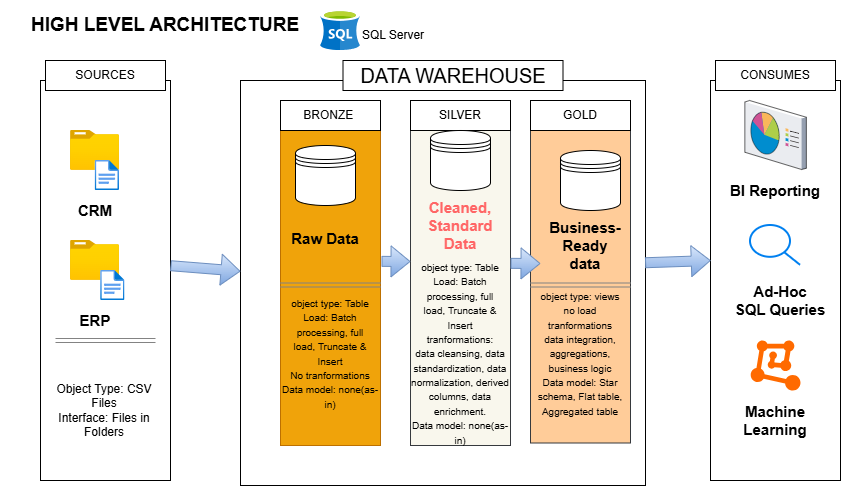

The diagram above was exported from draw.io. Its source (the exported page's mxGraphModel, read from the mxfile embedded in the PNG):
<mxGraphModel dx="1419" dy="706" grid="0" gridSize="10" guides="1" tooltips="1" connect="1" arrows="1" fold="1" page="0" pageScale="1" pageWidth="850" pageHeight="1100" math="0" shadow="0">
  <root>
    <mxCell id="0" />
    <mxCell id="1" parent="0" />
    <mxCell id="Q1Ux_WAZ6vAQTGfvnVWY-1" parent="1" style="rounded=0;whiteSpace=wrap;html=1;strokeColor=none;gradientColor=none;fillColor=none;" value="&lt;b&gt;&lt;font style=&quot;font-size: 19px;&quot;&gt;HIGH LEVEL ARCHITECTURE&lt;/font&gt;&lt;/b&gt;" vertex="1">
      <mxGeometry height="50" width="330" x="-10" as="geometry" />
    </mxCell>
    <mxCell id="Q1Ux_WAZ6vAQTGfvnVWY-3" parent="1" style="rounded=0;whiteSpace=wrap;html=1;direction=south;" value="" vertex="1">
      <mxGeometry height="400" width="130" x="30" y="80" as="geometry" />
    </mxCell>
    <mxCell id="Q1Ux_WAZ6vAQTGfvnVWY-4" parent="1" style="rounded=0;whiteSpace=wrap;html=1;" value="SOURCES" vertex="1">
      <mxGeometry height="30" width="120" x="35" y="60" as="geometry" />
    </mxCell>
    <mxCell id="Q1Ux_WAZ6vAQTGfvnVWY-5" parent="1" style="rounded=0;whiteSpace=wrap;html=1;direction=south;" value="" vertex="1">
      <mxGeometry height="400" width="130" x="700" y="80" as="geometry" />
    </mxCell>
    <mxCell id="Q1Ux_WAZ6vAQTGfvnVWY-8" parent="1" style="rounded=0;whiteSpace=wrap;html=1;" value="CONSUMES" vertex="1">
      <mxGeometry height="30" width="120" x="705" y="60" as="geometry" />
    </mxCell>
    <mxCell id="Q1Ux_WAZ6vAQTGfvnVWY-9" parent="1" style="whiteSpace=wrap;html=1;aspect=fixed;" value="" vertex="1">
      <mxGeometry height="405" width="405" x="230" y="80" as="geometry" />
    </mxCell>
    <mxCell id="Q1Ux_WAZ6vAQTGfvnVWY-10" parent="1" style="rounded=0;whiteSpace=wrap;html=1;" value="&lt;font style=&quot;font-size: 20px;&quot;&gt;DATA WAREHOUSE&lt;/font&gt;" vertex="1">
      <mxGeometry height="30" width="220" x="332.5" y="60" as="geometry" />
    </mxCell>
    <mxCell id="Q1Ux_WAZ6vAQTGfvnVWY-11" parent="1" style="rounded=0;whiteSpace=wrap;html=1;direction=south;fillColor=#f0a30a;fontColor=#000000;strokeColor=#BD7000;" value="" vertex="1">
      <mxGeometry height="330" width="100" x="270" y="115" as="geometry" />
    </mxCell>
    <mxCell id="Q1Ux_WAZ6vAQTGfvnVWY-12" parent="1" style="rounded=0;whiteSpace=wrap;html=1;direction=south;fillColor=#ffcc99;strokeColor=#36393d;gradientColor=none;" value="" vertex="1">
      <mxGeometry height="330" width="100" x="520" y="112.5" as="geometry" />
    </mxCell>
    <mxCell id="Q1Ux_WAZ6vAQTGfvnVWY-13" parent="1" style="rounded=0;whiteSpace=wrap;html=1;direction=south;fillColor=#f9f7ed;strokeColor=#36393d;" value="" vertex="1">
      <mxGeometry height="330" width="100" x="400" y="115" as="geometry" />
    </mxCell>
    <mxCell id="Q1Ux_WAZ6vAQTGfvnVWY-14" parent="1" style="rounded=0;whiteSpace=wrap;html=1;" value="BRONZE&lt;span style=&quot;white-space: pre;&quot;&gt;&#09;&lt;/span&gt;" vertex="1">
      <mxGeometry height="30" width="100" x="270" y="100" as="geometry" />
    </mxCell>
    <mxCell id="Q1Ux_WAZ6vAQTGfvnVWY-15" parent="1" style="rounded=0;whiteSpace=wrap;html=1;" value="SILVER" vertex="1">
      <mxGeometry height="30" width="100" x="400" y="100" as="geometry" />
    </mxCell>
    <mxCell id="Q1Ux_WAZ6vAQTGfvnVWY-16" parent="1" style="rounded=0;whiteSpace=wrap;html=1;" value="GOLD" vertex="1">
      <mxGeometry height="30" width="100" x="520" y="100" as="geometry" />
    </mxCell>
    <mxCell id="Q1Ux_WAZ6vAQTGfvnVWY-18" parent="1" style="image;aspect=fixed;html=1;points=[];align=center;fontSize=12;image=img/lib/azure2/general/Folder_Blank.svg;" value="" vertex="1">
      <mxGeometry height="39.77" width="49" x="60" y="130" as="geometry" />
    </mxCell>
    <mxCell id="Q1Ux_WAZ6vAQTGfvnVWY-19" parent="1" style="image;aspect=fixed;html=1;points=[];align=center;fontSize=12;image=img/lib/azure2/general/Folder_Blank.svg;" value="" vertex="1">
      <mxGeometry height="39.77" width="49" x="60" y="240" as="geometry" />
    </mxCell>
    <mxCell id="Q1Ux_WAZ6vAQTGfvnVWY-20" parent="1" style="image;aspect=fixed;html=1;points=[];align=center;fontSize=12;image=img/lib/azure2/general/File.svg;" value="" vertex="1">
      <mxGeometry height="30" width="24.35" x="84.65" y="160" as="geometry" />
    </mxCell>
    <mxCell id="Q1Ux_WAZ6vAQTGfvnVWY-21" parent="1" style="image;aspect=fixed;html=1;points=[];align=center;fontSize=12;image=img/lib/azure2/general/File.svg;" value="" vertex="1">
      <mxGeometry height="30" width="24.35" x="90.15" y="270" as="geometry" />
    </mxCell>
    <mxCell id="Q1Ux_WAZ6vAQTGfvnVWY-22" parent="1" style="rounded=0;whiteSpace=wrap;html=1;strokeColor=none;strokeWidth=4;fillColor=none;" value="&lt;font style=&quot;font-size: 15px;&quot;&gt;&lt;b&gt;CRM&lt;/b&gt;&lt;/font&gt;" vertex="1">
      <mxGeometry height="20" width="60" x="54.5" y="200" as="geometry" />
    </mxCell>
    <mxCell id="Q1Ux_WAZ6vAQTGfvnVWY-23" parent="1" style="rounded=0;whiteSpace=wrap;html=1;strokeColor=none;fillColor=none;" value="&lt;font style=&quot;font-size: 15px;&quot;&gt;&lt;b&gt;ERP&lt;/b&gt;&lt;/font&gt;" vertex="1">
      <mxGeometry height="20" width="60" x="54.5" y="310" as="geometry" />
    </mxCell>
    <mxCell id="Q1Ux_WAZ6vAQTGfvnVWY-25" edge="1" parent="1" style="shape=link;html=1;rounded=0;strokeColor=#838383;" value="">
      <mxGeometry relative="1" width="100" as="geometry">
        <mxPoint x="45" y="340" as="sourcePoint" />
        <mxPoint x="145" y="340" as="targetPoint" />
      </mxGeometry>
    </mxCell>
    <mxCell id="Q1Ux_WAZ6vAQTGfvnVWY-26" parent="1" style="rounded=0;whiteSpace=wrap;html=1;strokeColor=none;fillColor=none;" value="Object Type: CSV Files&lt;div&gt;Interface: Files in Folders&lt;/div&gt;" vertex="1">
      <mxGeometry height="100" width="108.08" x="40" y="360" as="geometry" />
    </mxCell>
    <mxCell id="Q1Ux_WAZ6vAQTGfvnVWY-29" parent="1" style="shape=datastore;whiteSpace=wrap;html=1;" value="" vertex="1">
      <mxGeometry height="60" width="60" x="285" y="145" as="geometry" />
    </mxCell>
    <mxCell id="Q1Ux_WAZ6vAQTGfvnVWY-30" parent="1" style="shape=datastore;whiteSpace=wrap;html=1;" value="" vertex="1">
      <mxGeometry height="60" width="60" x="420" y="130" as="geometry" />
    </mxCell>
    <mxCell id="Q1Ux_WAZ6vAQTGfvnVWY-31" parent="1" style="shape=datastore;whiteSpace=wrap;html=1;" value="" vertex="1">
      <mxGeometry height="60" width="60" x="550" y="150" as="geometry" />
    </mxCell>
    <mxCell id="Q1Ux_WAZ6vAQTGfvnVWY-32" edge="1" parent="1" source="Q1Ux_WAZ6vAQTGfvnVWY-3" style="shape=flexArrow;endArrow=classic;html=1;rounded=0;exitX=0.463;exitY=0;exitDx=0;exitDy=0;exitPerimeter=0;entryX=0;entryY=0.471;entryDx=0;entryDy=0;entryPerimeter=0;fillColor=#dae8fc;strokeColor=#6c8ebf;gradientColor=#7ea6e0;" target="Q1Ux_WAZ6vAQTGfvnVWY-9" value="">
      <mxGeometry height="50" relative="1" width="50" as="geometry">
        <mxPoint x="170" y="265.4" as="sourcePoint" />
        <mxPoint x="240" y="265" as="targetPoint" />
      </mxGeometry>
    </mxCell>
    <mxCell id="Q1Ux_WAZ6vAQTGfvnVWY-33" edge="1" parent="1" source="Q1Ux_WAZ6vAQTGfvnVWY-9" style="shape=flexArrow;endArrow=classic;html=1;rounded=0;fillColor=#dae8fc;strokeColor=#6c8ebf;gradientColor=#7ea6e0;entryX=0.45;entryY=0.998;entryDx=0;entryDy=0;entryPerimeter=0;exitX=0.999;exitY=0.45;exitDx=0;exitDy=0;exitPerimeter=0;" target="Q1Ux_WAZ6vAQTGfvnVWY-5" value="">
      <mxGeometry height="50" relative="1" width="50" as="geometry">
        <mxPoint x="633" y="253" as="sourcePoint" />
        <mxPoint x="700" y="250" as="targetPoint" />
      </mxGeometry>
    </mxCell>
    <mxCell id="Q1Ux_WAZ6vAQTGfvnVWY-35" edge="1" parent="1" source="Q1Ux_WAZ6vAQTGfvnVWY-11" style="shape=flexArrow;endArrow=classic;html=1;rounded=0;exitX=0.442;exitY=-0.01;exitDx=0;exitDy=0;exitPerimeter=0;fillColor=#dae8fc;strokeColor=#6c8ebf;gradientColor=#7ea6e0;" value="">
      <mxGeometry height="50" relative="1" width="50" as="geometry">
        <mxPoint x="380" y="260" as="sourcePoint" />
        <mxPoint x="400" y="261" as="targetPoint" />
      </mxGeometry>
    </mxCell>
    <mxCell id="Q1Ux_WAZ6vAQTGfvnVWY-37" edge="1" parent="1" source="Q1Ux_WAZ6vAQTGfvnVWY-13" style="shape=flexArrow;endArrow=classic;html=1;rounded=0;exitX=0.448;exitY=0;exitDx=0;exitDy=0;exitPerimeter=0;fillColor=#dae8fc;strokeColor=#6c8ebf;gradientColor=#7ea6e0;" value="">
      <mxGeometry height="50" relative="1" width="50" as="geometry">
        <mxPoint x="510" y="260" as="sourcePoint" />
        <mxPoint x="530" y="263" as="targetPoint" />
      </mxGeometry>
    </mxCell>
    <mxCell id="Q1Ux_WAZ6vAQTGfvnVWY-38" parent="1" style="rounded=0;whiteSpace=wrap;html=1;strokeColor=none;fillColor=none;" value="&lt;span style=&quot;font-size: 15px;&quot;&gt;&lt;b&gt;Raw Data&lt;/b&gt;&lt;/span&gt;" vertex="1">
      <mxGeometry height="35" width="70" x="280" y="220" as="geometry" />
    </mxCell>
    <mxCell id="Q1Ux_WAZ6vAQTGfvnVWY-39" parent="1" style="rounded=0;whiteSpace=wrap;html=1;strokeColor=none;fillColor=none;gradientColor=#ffa500;" value="&lt;span style=&quot;font-size: 15px;&quot;&gt;&lt;b&gt;&lt;font style=&quot;color: rgb(255, 102, 102);&quot;&gt;Cleaned, Standard Data&lt;/font&gt;&lt;/b&gt;&lt;/span&gt;" vertex="1">
      <mxGeometry height="50.23" width="100" x="400" y="199.99999999999997" as="geometry" />
    </mxCell>
    <mxCell id="Q1Ux_WAZ6vAQTGfvnVWY-40" parent="1" style="rounded=0;whiteSpace=wrap;html=1;strokeColor=none;fillColor=none;" value="&lt;span style=&quot;font-size: 15px;&quot;&gt;&lt;b&gt;Business-Ready data&lt;/b&gt;&lt;/span&gt;" vertex="1">
      <mxGeometry height="50.23" width="70" x="540" y="219.76999999999998" as="geometry" />
    </mxCell>
    <mxCell id="Q1Ux_WAZ6vAQTGfvnVWY-41" edge="1" parent="1" style="shape=link;html=1;rounded=0;strokeColor=#838383;" value="">
      <mxGeometry relative="1" width="100" as="geometry">
        <mxPoint x="270" y="284.5" as="sourcePoint" />
        <mxPoint x="370" y="284.5" as="targetPoint" />
      </mxGeometry>
    </mxCell>
    <mxCell id="Q1Ux_WAZ6vAQTGfvnVWY-44" edge="1" parent="1" source="Q1Ux_WAZ6vAQTGfvnVWY-48" style="shape=link;html=1;rounded=0;strokeColor=#838383;" value="">
      <mxGeometry relative="1" width="100" as="geometry">
        <mxPoint x="400" y="284.5" as="sourcePoint" />
        <mxPoint x="500" y="284.5" as="targetPoint" />
      </mxGeometry>
    </mxCell>
    <mxCell id="Q1Ux_WAZ6vAQTGfvnVWY-45" edge="1" parent="1" style="shape=link;html=1;rounded=0;strokeColor=#838383;" value="">
      <mxGeometry relative="1" width="100" as="geometry">
        <mxPoint x="520" y="284.5" as="sourcePoint" />
        <mxPoint x="620" y="284.5" as="targetPoint" />
      </mxGeometry>
    </mxCell>
    <mxCell id="Q1Ux_WAZ6vAQTGfvnVWY-47" parent="1" style="rounded=1;whiteSpace=wrap;html=1;fillColor=none;strokeColor=none;" value="&lt;font style=&quot;font-size: 10px;&quot;&gt;object type: Table&lt;/font&gt;&lt;div&gt;&lt;span style=&quot;background-color: transparent; color: light-dark(rgb(0, 0, 0), rgb(255, 255, 255));&quot;&gt;&lt;font style=&quot;font-size: 10px;&quot;&gt;Load:&amp;nbsp;&lt;/font&gt;&lt;/span&gt;&lt;span style=&quot;font-size: 10px; background-color: transparent; color: light-dark(rgb(0, 0, 0), rgb(255, 255, 255));&quot;&gt;Batch processing,&amp;nbsp;&lt;/span&gt;&lt;span style=&quot;font-size: 10px; background-color: transparent; color: light-dark(rgb(0, 0, 0), rgb(255, 255, 255));&quot;&gt;full load,&amp;nbsp;&lt;/span&gt;&lt;span style=&quot;font-size: 10px; background-color: transparent; color: light-dark(rgb(0, 0, 0), rgb(255, 255, 255));&quot;&gt;Truncate &amp;amp; Insert&lt;/span&gt;&lt;/div&gt;&lt;div&gt;&lt;span style=&quot;font-size: 10px;&quot;&gt;No tranformations&lt;/span&gt;&lt;/div&gt;&lt;div&gt;&lt;span style=&quot;font-size: 10px;&quot;&gt;Data model: none(as-in)&lt;/span&gt;&lt;/div&gt;" vertex="1">
      <mxGeometry height="185" width="100" x="270" y="260" as="geometry" />
    </mxCell>
    <mxCell id="Q1Ux_WAZ6vAQTGfvnVWY-49" edge="1" parent="1" style="shape=link;html=1;rounded=0;strokeColor=#838383;" target="Q1Ux_WAZ6vAQTGfvnVWY-48" value="">
      <mxGeometry relative="1" width="100" as="geometry">
        <mxPoint x="400" y="284.5" as="sourcePoint" />
        <mxPoint x="500" y="284.5" as="targetPoint" />
      </mxGeometry>
    </mxCell>
    <mxCell id="Q1Ux_WAZ6vAQTGfvnVWY-48" parent="1" style="rounded=1;whiteSpace=wrap;html=1;fillColor=none;strokeColor=none;fontColor=light-dark(#000000,#BA1717);" value="&lt;font style=&quot;font-size: 10px;&quot;&gt;object type: Table&lt;/font&gt;&lt;div&gt;&lt;span style=&quot;background-color: transparent;&quot;&gt;&lt;font style=&quot;font-size: 10px;&quot;&gt;Load:&amp;nbsp;&lt;/font&gt;&lt;/span&gt;&lt;span style=&quot;font-size: 10px; background-color: transparent;&quot;&gt;Batch processing,&amp;nbsp;&lt;/span&gt;&lt;span style=&quot;font-size: 10px; background-color: transparent;&quot;&gt;full load,&amp;nbsp;&lt;/span&gt;&lt;span style=&quot;font-size: 10px; background-color: transparent;&quot;&gt;Truncate &amp;amp; Insert&lt;/span&gt;&lt;/div&gt;&lt;div&gt;&lt;span style=&quot;font-size: 10px; background-color: transparent; color: light-dark(rgb(0, 0, 0), rgb(186, 23, 23));&quot;&gt;tranformations:&lt;/span&gt;&lt;/div&gt;&lt;div&gt;&lt;span style=&quot;font-size: 10px; background-color: transparent; color: light-dark(rgb(0, 0, 0), rgb(186, 23, 23));&quot;&gt;data cleansing, data standardization, data normalization, derived columns, data enrichment.&lt;/span&gt;&lt;/div&gt;&lt;div&gt;&lt;span style=&quot;font-size: 10px;&quot;&gt;Data model: none(as-in)&lt;/span&gt;&lt;/div&gt;" vertex="1">
      <mxGeometry height="145" width="100" x="400" y="280" as="geometry" />
    </mxCell>
    <mxCell id="Q1Ux_WAZ6vAQTGfvnVWY-50" parent="1" style="rounded=1;whiteSpace=wrap;html=1;fillColor=none;strokeColor=none;" value="&lt;font style=&quot;font-size: 10px;&quot;&gt;object type: views&lt;/font&gt;&lt;div&gt;&lt;span style=&quot;font-size: 10px; background-color: transparent; color: light-dark(rgb(0, 0, 0), rgb(255, 255, 255));&quot;&gt;no load&lt;/span&gt;&lt;/div&gt;&lt;div&gt;&lt;span style=&quot;font-size: 10px;&quot;&gt;tranformations&lt;/span&gt;&lt;/div&gt;&lt;div&gt;&lt;span style=&quot;font-size: 10px;&quot;&gt;data integration, aggregations, business logic&lt;/span&gt;&lt;/div&gt;&lt;div&gt;&lt;span style=&quot;font-size: 10px;&quot;&gt;Data model: Star schema, Flat table, Aggregated table&lt;/span&gt;&lt;/div&gt;" vertex="1">
      <mxGeometry height="185" width="100" x="520" y="260" as="geometry" />
    </mxCell>
    <mxCell id="Q1Ux_WAZ6vAQTGfvnVWY-51" parent="1" style="html=1;verticalLabelPosition=bottom;align=center;labelBackgroundColor=#ffffff;verticalAlign=top;strokeWidth=2;strokeColor=#0080F0;shadow=0;dashed=0;shape=mxgraph.ios7.icons.looking_glass;" value="" vertex="1">
      <mxGeometry height="39.77" width="50" x="740" y="225" as="geometry" />
    </mxCell>
    <mxCell id="Q1Ux_WAZ6vAQTGfvnVWY-52" parent="1" style="points=[];aspect=fixed;html=1;align=center;shadow=0;dashed=0;fillColor=#FF6A00;strokeColor=none;shape=mxgraph.alibaba_cloud.machine_learning;" value="" vertex="1">
      <mxGeometry height="50.099999999999994" width="49.8" x="740.2" y="340" as="geometry" />
    </mxCell>
    <mxCell id="Q1Ux_WAZ6vAQTGfvnVWY-53" parent="1" style="verticalLabelPosition=bottom;sketch=0;aspect=fixed;html=1;verticalAlign=top;strokeColor=none;align=center;outlineConnect=0;shape=mxgraph.citrix.reporting;" value="" vertex="1">
      <mxGeometry height="69" width="61.5" x="734.35" y="100" as="geometry" />
    </mxCell>
    <mxCell id="Q1Ux_WAZ6vAQTGfvnVWY-54" parent="1" style="rounded=0;whiteSpace=wrap;html=1;strokeColor=none;fillColor=none;" value="&lt;span style=&quot;font-size: 15px;&quot;&gt;&lt;b&gt;BI Reporting&lt;/b&gt;&lt;/span&gt;" vertex="1">
      <mxGeometry height="20" width="110" x="710" y="180" as="geometry" />
    </mxCell>
    <mxCell id="Q1Ux_WAZ6vAQTGfvnVWY-55" parent="1" style="rounded=0;whiteSpace=wrap;html=1;strokeColor=none;fillColor=none;" value="&lt;span style=&quot;font-size: 15px;&quot;&gt;&lt;b&gt;Ad-Hoc&lt;/b&gt;&lt;/span&gt;&lt;div&gt;&lt;span style=&quot;font-size: 15px;&quot;&gt;&lt;b&gt;SQL Queries&lt;/b&gt;&lt;/span&gt;&lt;/div&gt;" vertex="1">
      <mxGeometry height="20" width="110" x="715" y="290" as="geometry" />
    </mxCell>
    <mxCell id="Q1Ux_WAZ6vAQTGfvnVWY-56" parent="1" style="rounded=0;whiteSpace=wrap;html=1;strokeColor=none;fillColor=none;" value="&lt;span style=&quot;font-size: 15px;&quot;&gt;&lt;b&gt;Machine Learning&lt;/b&gt;&lt;/span&gt;" vertex="1">
      <mxGeometry height="20" width="110" x="710.1" y="410" as="geometry" />
    </mxCell>
    <mxCell id="Q1Ux_WAZ6vAQTGfvnVWY-57" parent="1" style="image;sketch=0;aspect=fixed;html=1;points=[];align=center;fontSize=12;image=img/lib/mscae/dep/SQL_Server_Stretch_DB.svg;" value="" vertex="1">
      <mxGeometry height="40" width="40" x="310" y="10" as="geometry" />
    </mxCell>
    <mxCell id="Q1Ux_WAZ6vAQTGfvnVWY-58" parent="1" style="rounded=0;whiteSpace=wrap;html=1;strokeColor=none;fillColor=none;" value="SQL Server" vertex="1">
      <mxGeometry height="30" width="100" x="332.5" y="20" as="geometry" />
    </mxCell>
  </root>
</mxGraphModel>